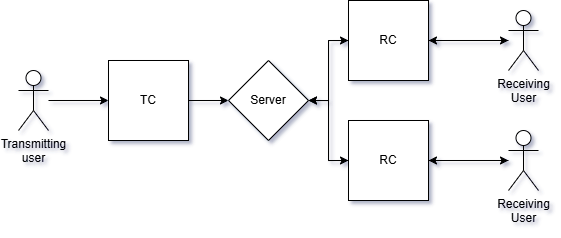

The diagram above was exported from draw.io. Its source (the exported page's mxGraphModel, read from the mxfile embedded in the PNG):
<mxGraphModel dx="379" dy="211" grid="1" gridSize="10" guides="1" tooltips="1" connect="1" arrows="1" fold="1" page="1" pageScale="1" pageWidth="850" pageHeight="1100" math="0" shadow="0">
  <root>
    <mxCell id="0" />
    <mxCell id="1" parent="0" />
    <mxCell id="dQbaU62sYQBld1s9KoOa-9" value="" style="edgeStyle=orthogonalEdgeStyle;rounded=0;orthogonalLoop=1;jettySize=auto;html=1;" parent="1" source="dQbaU62sYQBld1s9KoOa-1" target="dQbaU62sYQBld1s9KoOa-4" edge="1">
      <mxGeometry relative="1" as="geometry" />
    </mxCell>
    <mxCell id="dQbaU62sYQBld1s9KoOa-1" value="Transmitting&lt;div&gt;user&lt;/div&gt;" style="shape=umlActor;verticalLabelPosition=bottom;verticalAlign=top;html=1;outlineConnect=0;" parent="1" vertex="1">
      <mxGeometry x="70" y="170" width="30" height="60" as="geometry" />
    </mxCell>
    <mxCell id="dQbaU62sYQBld1s9KoOa-7" value="" style="edgeStyle=orthogonalEdgeStyle;rounded=0;orthogonalLoop=1;jettySize=auto;html=1;" parent="1" source="dQbaU62sYQBld1s9KoOa-4" target="dQbaU62sYQBld1s9KoOa-6" edge="1">
      <mxGeometry relative="1" as="geometry" />
    </mxCell>
    <mxCell id="dQbaU62sYQBld1s9KoOa-4" value="TC" style="whiteSpace=wrap;html=1;aspect=fixed;" parent="1" vertex="1">
      <mxGeometry x="160" y="160" width="80" height="80" as="geometry" />
    </mxCell>
    <mxCell id="tq7z1VEcmXb780pG-4JX-8" style="edgeStyle=orthogonalEdgeStyle;rounded=0;orthogonalLoop=1;jettySize=auto;html=1;" parent="1" source="dQbaU62sYQBld1s9KoOa-5" target="dQbaU62sYQBld1s9KoOa-14" edge="1">
      <mxGeometry relative="1" as="geometry" />
    </mxCell>
    <mxCell id="yVzJmnUwc76Kgrp1-58w-4" style="edgeStyle=orthogonalEdgeStyle;rounded=0;orthogonalLoop=1;jettySize=auto;html=1;" edge="1" parent="1" source="dQbaU62sYQBld1s9KoOa-5" target="dQbaU62sYQBld1s9KoOa-6">
      <mxGeometry relative="1" as="geometry" />
    </mxCell>
    <mxCell id="dQbaU62sYQBld1s9KoOa-5" value="RC" style="whiteSpace=wrap;html=1;aspect=fixed;" parent="1" vertex="1">
      <mxGeometry x="400" y="100" width="80" height="80" as="geometry" />
    </mxCell>
    <mxCell id="dQbaU62sYQBld1s9KoOa-8" value="" style="edgeStyle=orthogonalEdgeStyle;rounded=0;orthogonalLoop=1;jettySize=auto;html=1;" parent="1" source="dQbaU62sYQBld1s9KoOa-6" target="dQbaU62sYQBld1s9KoOa-5" edge="1">
      <mxGeometry relative="1" as="geometry" />
    </mxCell>
    <mxCell id="tq7z1VEcmXb780pG-4JX-5" style="edgeStyle=orthogonalEdgeStyle;rounded=0;orthogonalLoop=1;jettySize=auto;html=1;entryX=0;entryY=0.5;entryDx=0;entryDy=0;" parent="1" source="dQbaU62sYQBld1s9KoOa-6" target="tq7z1VEcmXb780pG-4JX-4" edge="1">
      <mxGeometry relative="1" as="geometry" />
    </mxCell>
    <mxCell id="dQbaU62sYQBld1s9KoOa-6" value="Server" style="rhombus;whiteSpace=wrap;html=1;" parent="1" vertex="1">
      <mxGeometry x="280" y="160" width="80" height="80" as="geometry" />
    </mxCell>
    <mxCell id="2" style="edgeStyle=orthogonalEdgeStyle;rounded=0;orthogonalLoop=1;jettySize=auto;html=1;entryX=1;entryY=0.5;entryDx=0;entryDy=0;" parent="1" source="dQbaU62sYQBld1s9KoOa-14" target="dQbaU62sYQBld1s9KoOa-5" edge="1">
      <mxGeometry relative="1" as="geometry" />
    </mxCell>
    <mxCell id="dQbaU62sYQBld1s9KoOa-14" value="Receiving&lt;div&gt;User&lt;/div&gt;" style="shape=umlActor;verticalLabelPosition=bottom;verticalAlign=top;html=1;outlineConnect=0;" parent="1" vertex="1">
      <mxGeometry x="560" y="110" width="30" height="60" as="geometry" />
    </mxCell>
    <mxCell id="3" style="edgeStyle=orthogonalEdgeStyle;rounded=0;orthogonalLoop=1;jettySize=auto;html=1;entryX=1;entryY=0.5;entryDx=0;entryDy=0;" parent="1" source="dQbaU62sYQBld1s9KoOa-16" target="tq7z1VEcmXb780pG-4JX-4" edge="1">
      <mxGeometry relative="1" as="geometry" />
    </mxCell>
    <mxCell id="dQbaU62sYQBld1s9KoOa-16" value="Receiving&lt;div&gt;User&lt;/div&gt;" style="shape=umlActor;verticalLabelPosition=bottom;verticalAlign=top;html=1;outlineConnect=0;" parent="1" vertex="1">
      <mxGeometry x="560" y="230" width="30" height="60" as="geometry" />
    </mxCell>
    <mxCell id="tq7z1VEcmXb780pG-4JX-7" style="edgeStyle=orthogonalEdgeStyle;rounded=0;orthogonalLoop=1;jettySize=auto;html=1;" parent="1" source="tq7z1VEcmXb780pG-4JX-4" target="dQbaU62sYQBld1s9KoOa-16" edge="1">
      <mxGeometry relative="1" as="geometry" />
    </mxCell>
    <mxCell id="yVzJmnUwc76Kgrp1-58w-3" style="edgeStyle=orthogonalEdgeStyle;rounded=0;orthogonalLoop=1;jettySize=auto;html=1;entryX=1;entryY=0.5;entryDx=0;entryDy=0;" edge="1" parent="1" source="tq7z1VEcmXb780pG-4JX-4" target="dQbaU62sYQBld1s9KoOa-6">
      <mxGeometry relative="1" as="geometry" />
    </mxCell>
    <mxCell id="tq7z1VEcmXb780pG-4JX-4" value="RC" style="whiteSpace=wrap;html=1;aspect=fixed;" parent="1" vertex="1">
      <mxGeometry x="400" y="220" width="80" height="80" as="geometry" />
    </mxCell>
  </root>
</mxGraphModel>